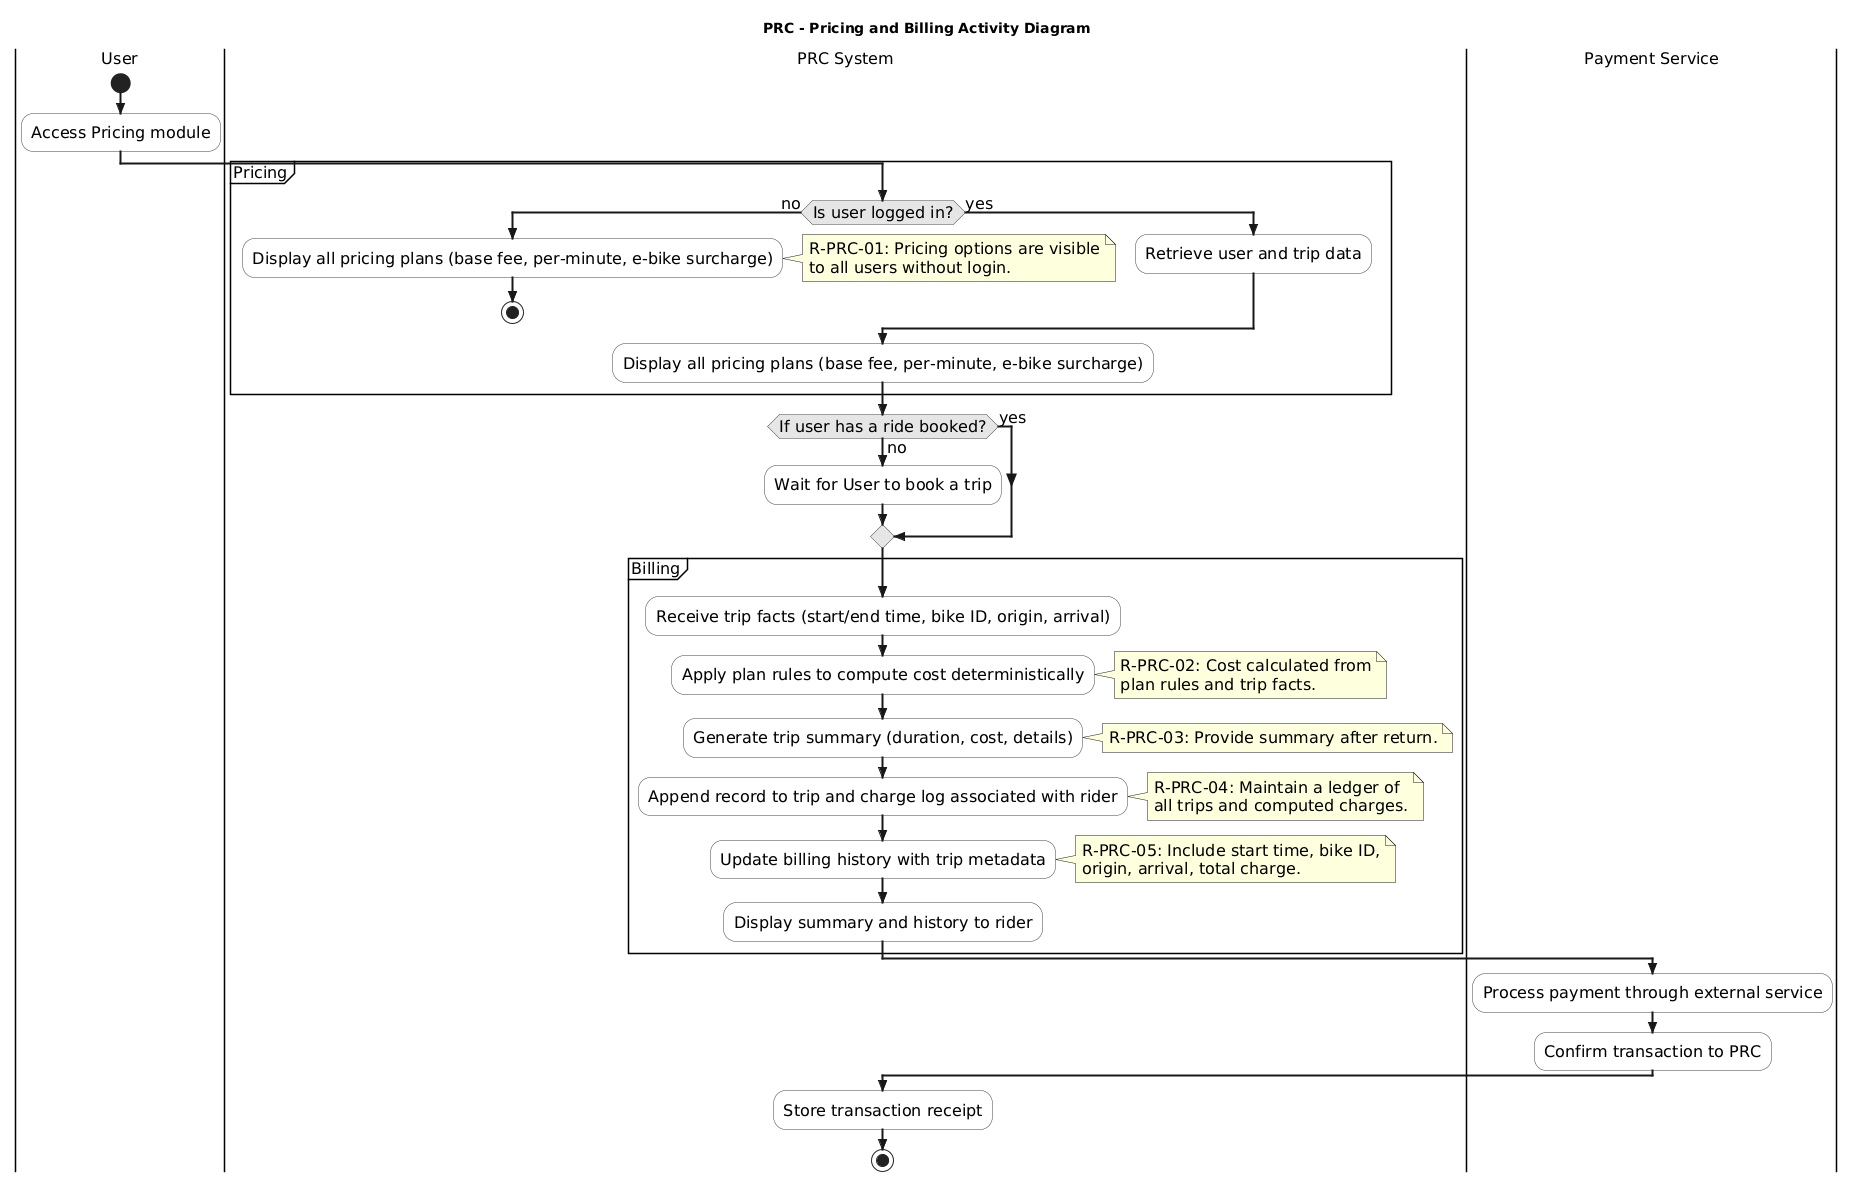

The diagram above was rendered by PlantUML. Its source (embedded in the PNG):
@startuml
title PRC - Pricing and Billing Activity Diagram
skinparam style strictuml
skinparam DefaultFontName Arial
skinparam DefaultFontSize 16
skinparam DefaultFontStyle bold
skinparam ArrowThickness 2
skinparam activity {
  BackgroundColor #f9f9f9
  DiamondBackgroundColor #e6e6e6
  BorderColor #444
  FontColor black
}

|User|
start
:Access Pricing module;

|PRC System|

partition "Pricing"{
if (Is user logged in?) then (no)
  :Display all pricing plans (base fee, per-minute, e-bike surcharge);
  note right
  R-PRC-01: Pricing options are visible
  to all users without login.
  end note
  stop
else (yes)
  :Retrieve user and trip data;
endif

:Display all pricing plans (base fee, per-minute, e-bike surcharge);
}

if (If user has a ride booked?) then (no)
  :Wait for User to book a trip;
else (yes)
endif

partition "Billing" {
  :Receive trip facts (start/end time, bike ID, origin, arrival);
  :Apply plan rules to compute cost deterministically;
  note right
  R-PRC-02: Cost calculated from
  plan rules and trip facts.
  end note

  :Generate trip summary (duration, cost, details);
  note right
  R-PRC-03: Provide summary after return.
  end note

  :Append record to trip and charge log associated with rider;
  note right
  R-PRC-04: Maintain a ledger of
  all trips and computed charges.
  end note

  :Update billing history with trip metadata;
  note right
  R-PRC-05: Include start time, bike ID,
  origin, arrival, total charge.
  end note

  :Display summary and history to rider;
}

|Payment Service|
:Process payment through external service;
:Confirm transaction to PRC;

|PRC System|
:Store transaction receipt;
stop
@enduml